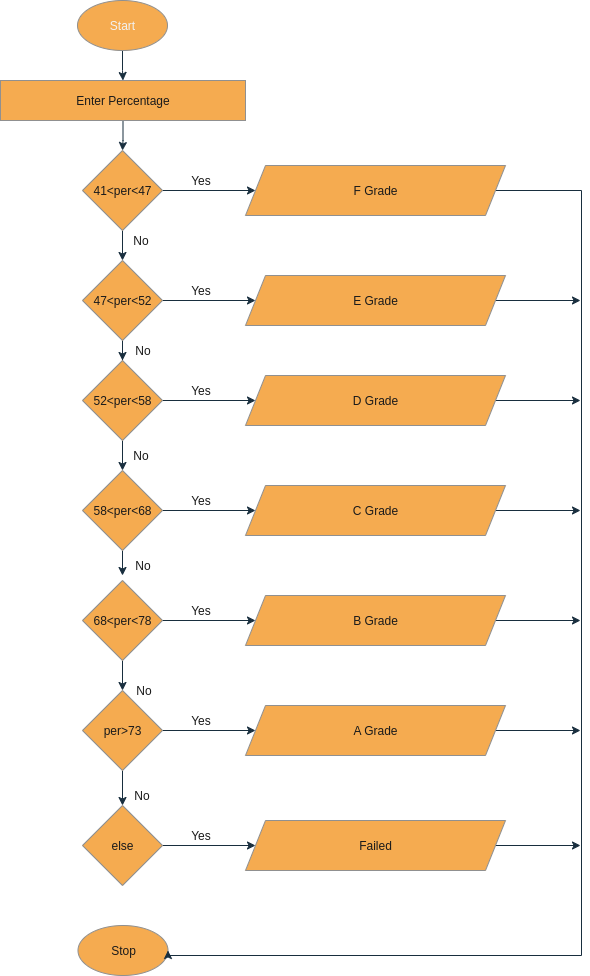

The diagram above was exported from draw.io. Its source (the exported page's mxGraphModel, read from the mxfile embedded in the PNG):
<mxGraphModel dx="2775" dy="1328" grid="1" gridSize="10" guides="1" tooltips="1" connect="1" arrows="1" fold="1" page="1" pageScale="1" pageWidth="850" pageHeight="1100" math="0" shadow="0">
  <root>
    <mxCell id="0" />
    <mxCell id="1" parent="0" />
    <mxCell id="t1kR70HvfgsUBX_H_cAn-53" style="edgeStyle=orthogonalEdgeStyle;rounded=0;orthogonalLoop=1;jettySize=auto;html=1;labelBackgroundColor=none;strokeColor=#182E3E;fontColor=default;" edge="1" parent="1" source="t1kR70HvfgsUBX_H_cAn-1" target="t1kR70HvfgsUBX_H_cAn-2">
      <mxGeometry relative="1" as="geometry" />
    </mxCell>
    <mxCell id="t1kR70HvfgsUBX_H_cAn-1" value="&lt;font style=&quot;color: rgb(242, 242, 242);&quot;&gt;Start&lt;/font&gt;" style="ellipse;whiteSpace=wrap;html=1;labelBackgroundColor=none;fillColor=#F5AB50;strokeColor=#909090;fontColor=#1A1A1A;" vertex="1" parent="1">
      <mxGeometry x="147" y="45" width="90" height="50" as="geometry" />
    </mxCell>
    <mxCell id="t1kR70HvfgsUBX_H_cAn-55" style="edgeStyle=orthogonalEdgeStyle;rounded=0;orthogonalLoop=1;jettySize=auto;html=1;entryX=0.5;entryY=0;entryDx=0;entryDy=0;labelBackgroundColor=none;strokeColor=#182E3E;fontColor=default;" edge="1" parent="1" source="t1kR70HvfgsUBX_H_cAn-2" target="t1kR70HvfgsUBX_H_cAn-3">
      <mxGeometry relative="1" as="geometry" />
    </mxCell>
    <mxCell id="t1kR70HvfgsUBX_H_cAn-2" value="Enter Percentage" style="rounded=0;whiteSpace=wrap;html=1;labelBackgroundColor=none;fillColor=#F5AB50;strokeColor=#909090;fontColor=#1A1A1A;" vertex="1" parent="1">
      <mxGeometry x="70" y="125" width="245" height="40" as="geometry" />
    </mxCell>
    <mxCell id="t1kR70HvfgsUBX_H_cAn-65" style="edgeStyle=orthogonalEdgeStyle;rounded=0;orthogonalLoop=1;jettySize=auto;html=1;entryX=0;entryY=0.5;entryDx=0;entryDy=0;labelBackgroundColor=none;strokeColor=#182E3E;fontColor=default;" edge="1" parent="1" source="t1kR70HvfgsUBX_H_cAn-3" target="t1kR70HvfgsUBX_H_cAn-19">
      <mxGeometry relative="1" as="geometry" />
    </mxCell>
    <mxCell id="t1kR70HvfgsUBX_H_cAn-66" style="edgeStyle=orthogonalEdgeStyle;rounded=0;orthogonalLoop=1;jettySize=auto;html=1;entryX=0.5;entryY=0;entryDx=0;entryDy=0;labelBackgroundColor=none;strokeColor=#182E3E;fontColor=default;" edge="1" parent="1" source="t1kR70HvfgsUBX_H_cAn-3" target="t1kR70HvfgsUBX_H_cAn-4">
      <mxGeometry relative="1" as="geometry" />
    </mxCell>
    <mxCell id="t1kR70HvfgsUBX_H_cAn-3" value="41&amp;lt;per&amp;lt;47" style="rhombus;whiteSpace=wrap;html=1;labelBackgroundColor=none;fillColor=#F5AB50;strokeColor=#909090;fontColor=#1A1A1A;" vertex="1" parent="1">
      <mxGeometry x="152" y="195" width="80" height="80" as="geometry" />
    </mxCell>
    <mxCell id="t1kR70HvfgsUBX_H_cAn-64" style="edgeStyle=orthogonalEdgeStyle;rounded=0;orthogonalLoop=1;jettySize=auto;html=1;entryX=0;entryY=0.5;entryDx=0;entryDy=0;labelBackgroundColor=none;strokeColor=#182E3E;fontColor=default;" edge="1" parent="1" source="t1kR70HvfgsUBX_H_cAn-4" target="t1kR70HvfgsUBX_H_cAn-20">
      <mxGeometry relative="1" as="geometry" />
    </mxCell>
    <mxCell id="t1kR70HvfgsUBX_H_cAn-99" style="edgeStyle=orthogonalEdgeStyle;rounded=0;orthogonalLoop=1;jettySize=auto;html=1;strokeColor=#182E3E;fontColor=#1A1A1A;" edge="1" parent="1" source="t1kR70HvfgsUBX_H_cAn-4" target="t1kR70HvfgsUBX_H_cAn-6">
      <mxGeometry relative="1" as="geometry" />
    </mxCell>
    <mxCell id="t1kR70HvfgsUBX_H_cAn-4" value="47&amp;lt;per&amp;lt;52" style="rhombus;whiteSpace=wrap;html=1;labelBackgroundColor=none;fillColor=#F5AB50;strokeColor=#909090;fontColor=#1A1A1A;" vertex="1" parent="1">
      <mxGeometry x="152" y="305" width="80" height="80" as="geometry" />
    </mxCell>
    <mxCell id="t1kR70HvfgsUBX_H_cAn-58" style="edgeStyle=orthogonalEdgeStyle;rounded=0;orthogonalLoop=1;jettySize=auto;html=1;labelBackgroundColor=none;strokeColor=#182E3E;fontColor=default;" edge="1" parent="1" source="t1kR70HvfgsUBX_H_cAn-5">
      <mxGeometry relative="1" as="geometry">
        <mxPoint x="192" y="620" as="targetPoint" />
      </mxGeometry>
    </mxCell>
    <mxCell id="t1kR70HvfgsUBX_H_cAn-74" style="edgeStyle=orthogonalEdgeStyle;rounded=0;orthogonalLoop=1;jettySize=auto;html=1;entryX=0;entryY=0.5;entryDx=0;entryDy=0;labelBackgroundColor=none;strokeColor=#182E3E;fontColor=default;" edge="1" parent="1" source="t1kR70HvfgsUBX_H_cAn-5" target="t1kR70HvfgsUBX_H_cAn-22">
      <mxGeometry relative="1" as="geometry" />
    </mxCell>
    <mxCell id="t1kR70HvfgsUBX_H_cAn-5" value="58&amp;lt;per&amp;lt;68" style="rhombus;whiteSpace=wrap;html=1;labelBackgroundColor=none;fillColor=#F5AB50;strokeColor=#909090;fontColor=#1A1A1A;" vertex="1" parent="1">
      <mxGeometry x="152" y="515" width="80" height="80" as="geometry" />
    </mxCell>
    <mxCell id="t1kR70HvfgsUBX_H_cAn-57" style="edgeStyle=orthogonalEdgeStyle;rounded=0;orthogonalLoop=1;jettySize=auto;html=1;entryX=0.5;entryY=0;entryDx=0;entryDy=0;labelBackgroundColor=none;strokeColor=#182E3E;fontColor=default;" edge="1" parent="1" source="t1kR70HvfgsUBX_H_cAn-6" target="t1kR70HvfgsUBX_H_cAn-5">
      <mxGeometry relative="1" as="geometry" />
    </mxCell>
    <mxCell id="t1kR70HvfgsUBX_H_cAn-73" style="edgeStyle=orthogonalEdgeStyle;rounded=0;orthogonalLoop=1;jettySize=auto;html=1;entryX=0;entryY=0.5;entryDx=0;entryDy=0;labelBackgroundColor=none;strokeColor=#182E3E;fontColor=default;" edge="1" parent="1" source="t1kR70HvfgsUBX_H_cAn-6" target="t1kR70HvfgsUBX_H_cAn-21">
      <mxGeometry relative="1" as="geometry" />
    </mxCell>
    <mxCell id="t1kR70HvfgsUBX_H_cAn-6" value="52&amp;lt;per&amp;lt;58" style="rhombus;whiteSpace=wrap;html=1;labelBackgroundColor=none;fillColor=#F5AB50;strokeColor=#909090;fontColor=#1A1A1A;" vertex="1" parent="1">
      <mxGeometry x="152" y="405" width="80" height="80" as="geometry" />
    </mxCell>
    <mxCell id="t1kR70HvfgsUBX_H_cAn-59" style="edgeStyle=orthogonalEdgeStyle;rounded=0;orthogonalLoop=1;jettySize=auto;html=1;entryX=0.5;entryY=0;entryDx=0;entryDy=0;labelBackgroundColor=none;strokeColor=#182E3E;fontColor=default;" edge="1" parent="1" source="t1kR70HvfgsUBX_H_cAn-7" target="t1kR70HvfgsUBX_H_cAn-8">
      <mxGeometry relative="1" as="geometry" />
    </mxCell>
    <mxCell id="t1kR70HvfgsUBX_H_cAn-61" style="edgeStyle=orthogonalEdgeStyle;rounded=0;orthogonalLoop=1;jettySize=auto;html=1;entryX=0;entryY=0.5;entryDx=0;entryDy=0;labelBackgroundColor=none;strokeColor=#182E3E;fontColor=default;" edge="1" parent="1" source="t1kR70HvfgsUBX_H_cAn-7" target="t1kR70HvfgsUBX_H_cAn-23">
      <mxGeometry relative="1" as="geometry" />
    </mxCell>
    <mxCell id="t1kR70HvfgsUBX_H_cAn-7" value="68&amp;lt;per&amp;lt;78" style="rhombus;whiteSpace=wrap;html=1;labelBackgroundColor=none;fillColor=#F5AB50;strokeColor=#909090;fontColor=#1A1A1A;" vertex="1" parent="1">
      <mxGeometry x="152" y="625" width="80" height="80" as="geometry" />
    </mxCell>
    <mxCell id="t1kR70HvfgsUBX_H_cAn-60" style="edgeStyle=orthogonalEdgeStyle;rounded=0;orthogonalLoop=1;jettySize=auto;html=1;entryX=0;entryY=0.5;entryDx=0;entryDy=0;labelBackgroundColor=none;strokeColor=#182E3E;fontColor=default;" edge="1" parent="1" source="t1kR70HvfgsUBX_H_cAn-8" target="t1kR70HvfgsUBX_H_cAn-24">
      <mxGeometry relative="1" as="geometry" />
    </mxCell>
    <mxCell id="t1kR70HvfgsUBX_H_cAn-76" style="edgeStyle=orthogonalEdgeStyle;rounded=0;orthogonalLoop=1;jettySize=auto;html=1;entryX=0.5;entryY=0;entryDx=0;entryDy=0;labelBackgroundColor=none;strokeColor=#182E3E;fontColor=default;" edge="1" parent="1" source="t1kR70HvfgsUBX_H_cAn-8" target="t1kR70HvfgsUBX_H_cAn-10">
      <mxGeometry relative="1" as="geometry" />
    </mxCell>
    <mxCell id="t1kR70HvfgsUBX_H_cAn-8" value="per&amp;gt;73" style="rhombus;whiteSpace=wrap;html=1;labelBackgroundColor=none;fillColor=#F5AB50;strokeColor=#909090;fontColor=#1A1A1A;" vertex="1" parent="1">
      <mxGeometry x="152" y="735" width="80" height="80" as="geometry" />
    </mxCell>
    <mxCell id="t1kR70HvfgsUBX_H_cAn-72" style="edgeStyle=orthogonalEdgeStyle;rounded=0;orthogonalLoop=1;jettySize=auto;html=1;entryX=0;entryY=0.5;entryDx=0;entryDy=0;labelBackgroundColor=none;strokeColor=#182E3E;fontColor=default;" edge="1" parent="1" source="t1kR70HvfgsUBX_H_cAn-10" target="t1kR70HvfgsUBX_H_cAn-25">
      <mxGeometry relative="1" as="geometry" />
    </mxCell>
    <mxCell id="t1kR70HvfgsUBX_H_cAn-10" value="else" style="rhombus;whiteSpace=wrap;html=1;labelBackgroundColor=none;fillColor=#F5AB50;strokeColor=#909090;fontColor=#1A1A1A;" vertex="1" parent="1">
      <mxGeometry x="152" y="850" width="80" height="80" as="geometry" />
    </mxCell>
    <mxCell id="t1kR70HvfgsUBX_H_cAn-18" value="Stop" style="ellipse;whiteSpace=wrap;html=1;labelBackgroundColor=none;fillColor=#F5AB50;strokeColor=#909090;fontColor=#1A1A1A;" vertex="1" parent="1">
      <mxGeometry x="147.5" y="970" width="90" height="50" as="geometry" />
    </mxCell>
    <mxCell id="t1kR70HvfgsUBX_H_cAn-79" style="edgeStyle=orthogonalEdgeStyle;rounded=0;orthogonalLoop=1;jettySize=auto;html=1;strokeColor=#182E3E;fontColor=#1A1A1A;entryX=1;entryY=0.5;entryDx=0;entryDy=0;" edge="1" parent="1" source="t1kR70HvfgsUBX_H_cAn-19" target="t1kR70HvfgsUBX_H_cAn-18">
      <mxGeometry relative="1" as="geometry">
        <mxPoint x="650" y="1000" as="targetPoint" />
        <Array as="points">
          <mxPoint x="651" y="235" />
          <mxPoint x="651" y="1000" />
          <mxPoint x="238" y="1000" />
        </Array>
      </mxGeometry>
    </mxCell>
    <mxCell id="t1kR70HvfgsUBX_H_cAn-19" value="F Grade" style="shape=parallelogram;perimeter=parallelogramPerimeter;whiteSpace=wrap;html=1;fixedSize=1;labelBackgroundColor=none;fillColor=#F5AB50;strokeColor=#909090;fontColor=#1A1A1A;" vertex="1" parent="1">
      <mxGeometry x="315" y="210" width="260" height="50" as="geometry" />
    </mxCell>
    <mxCell id="t1kR70HvfgsUBX_H_cAn-82" style="edgeStyle=orthogonalEdgeStyle;rounded=0;orthogonalLoop=1;jettySize=auto;html=1;strokeColor=#182E3E;fontColor=#1A1A1A;" edge="1" parent="1" source="t1kR70HvfgsUBX_H_cAn-20">
      <mxGeometry relative="1" as="geometry">
        <mxPoint x="650" y="345" as="targetPoint" />
      </mxGeometry>
    </mxCell>
    <mxCell id="t1kR70HvfgsUBX_H_cAn-20" value="E Grade" style="shape=parallelogram;perimeter=parallelogramPerimeter;whiteSpace=wrap;html=1;fixedSize=1;labelBackgroundColor=none;fillColor=#F5AB50;strokeColor=#909090;fontColor=#1A1A1A;" vertex="1" parent="1">
      <mxGeometry x="315" y="320" width="260" height="50" as="geometry" />
    </mxCell>
    <mxCell id="t1kR70HvfgsUBX_H_cAn-83" style="edgeStyle=orthogonalEdgeStyle;rounded=0;orthogonalLoop=1;jettySize=auto;html=1;strokeColor=#182E3E;fontColor=#1A1A1A;" edge="1" parent="1" source="t1kR70HvfgsUBX_H_cAn-21">
      <mxGeometry relative="1" as="geometry">
        <mxPoint x="650" y="445" as="targetPoint" />
      </mxGeometry>
    </mxCell>
    <mxCell id="t1kR70HvfgsUBX_H_cAn-21" value="D Grade" style="shape=parallelogram;perimeter=parallelogramPerimeter;whiteSpace=wrap;html=1;fixedSize=1;labelBackgroundColor=none;fillColor=#F5AB50;strokeColor=#909090;fontColor=#1A1A1A;" vertex="1" parent="1">
      <mxGeometry x="315" y="420" width="260" height="50" as="geometry" />
    </mxCell>
    <mxCell id="t1kR70HvfgsUBX_H_cAn-84" style="edgeStyle=orthogonalEdgeStyle;rounded=0;orthogonalLoop=1;jettySize=auto;html=1;strokeColor=#182E3E;fontColor=#1A1A1A;" edge="1" parent="1" source="t1kR70HvfgsUBX_H_cAn-22">
      <mxGeometry relative="1" as="geometry">
        <mxPoint x="650" y="555" as="targetPoint" />
      </mxGeometry>
    </mxCell>
    <mxCell id="t1kR70HvfgsUBX_H_cAn-22" value="C Grade" style="shape=parallelogram;perimeter=parallelogramPerimeter;whiteSpace=wrap;html=1;fixedSize=1;labelBackgroundColor=none;fillColor=#F5AB50;strokeColor=#909090;fontColor=#1A1A1A;" vertex="1" parent="1">
      <mxGeometry x="315" y="530" width="260" height="50" as="geometry" />
    </mxCell>
    <mxCell id="t1kR70HvfgsUBX_H_cAn-85" style="edgeStyle=orthogonalEdgeStyle;rounded=0;orthogonalLoop=1;jettySize=auto;html=1;strokeColor=#182E3E;fontColor=#1A1A1A;" edge="1" parent="1" source="t1kR70HvfgsUBX_H_cAn-23">
      <mxGeometry relative="1" as="geometry">
        <mxPoint x="650" y="665" as="targetPoint" />
      </mxGeometry>
    </mxCell>
    <mxCell id="t1kR70HvfgsUBX_H_cAn-23" value="B Grade" style="shape=parallelogram;perimeter=parallelogramPerimeter;whiteSpace=wrap;html=1;fixedSize=1;labelBackgroundColor=none;fillColor=#F5AB50;strokeColor=#909090;fontColor=#1A1A1A;" vertex="1" parent="1">
      <mxGeometry x="315" y="640" width="260" height="50" as="geometry" />
    </mxCell>
    <mxCell id="t1kR70HvfgsUBX_H_cAn-86" style="edgeStyle=orthogonalEdgeStyle;rounded=0;orthogonalLoop=1;jettySize=auto;html=1;strokeColor=#182E3E;fontColor=#1A1A1A;" edge="1" parent="1" source="t1kR70HvfgsUBX_H_cAn-24">
      <mxGeometry relative="1" as="geometry">
        <mxPoint x="650" y="775" as="targetPoint" />
      </mxGeometry>
    </mxCell>
    <mxCell id="t1kR70HvfgsUBX_H_cAn-24" value="A Grade" style="shape=parallelogram;perimeter=parallelogramPerimeter;whiteSpace=wrap;html=1;fixedSize=1;labelBackgroundColor=none;fillColor=#F5AB50;strokeColor=#909090;fontColor=#1A1A1A;" vertex="1" parent="1">
      <mxGeometry x="315" y="750" width="260" height="50" as="geometry" />
    </mxCell>
    <mxCell id="t1kR70HvfgsUBX_H_cAn-87" style="edgeStyle=orthogonalEdgeStyle;rounded=0;orthogonalLoop=1;jettySize=auto;html=1;strokeColor=#182E3E;fontColor=#1A1A1A;" edge="1" parent="1" source="t1kR70HvfgsUBX_H_cAn-25">
      <mxGeometry relative="1" as="geometry">
        <mxPoint x="650" y="890" as="targetPoint" />
      </mxGeometry>
    </mxCell>
    <mxCell id="t1kR70HvfgsUBX_H_cAn-25" value="Failed" style="shape=parallelogram;perimeter=parallelogramPerimeter;whiteSpace=wrap;html=1;fixedSize=1;labelBackgroundColor=none;fillColor=#F5AB50;strokeColor=#909090;fontColor=#1A1A1A;" vertex="1" parent="1">
      <mxGeometry x="315" y="865" width="260" height="50" as="geometry" />
    </mxCell>
    <mxCell id="t1kR70HvfgsUBX_H_cAn-88" value="Yes" style="text;html=1;align=center;verticalAlign=middle;resizable=0;points=[];autosize=1;strokeColor=none;fillColor=none;fontColor=#1A1A1A;" vertex="1" parent="1">
      <mxGeometry x="250" y="210" width="40" height="30" as="geometry" />
    </mxCell>
    <mxCell id="t1kR70HvfgsUBX_H_cAn-90" value="Yes" style="text;html=1;align=center;verticalAlign=middle;resizable=0;points=[];autosize=1;strokeColor=none;fillColor=none;fontColor=#1A1A1A;" vertex="1" parent="1">
      <mxGeometry x="250" y="320" width="40" height="30" as="geometry" />
    </mxCell>
    <mxCell id="t1kR70HvfgsUBX_H_cAn-91" value="Yes" style="text;html=1;align=center;verticalAlign=middle;resizable=0;points=[];autosize=1;strokeColor=none;fillColor=none;fontColor=#1A1A1A;" vertex="1" parent="1">
      <mxGeometry x="250" y="530" width="40" height="30" as="geometry" />
    </mxCell>
    <mxCell id="t1kR70HvfgsUBX_H_cAn-92" value="Yes" style="text;html=1;align=center;verticalAlign=middle;resizable=0;points=[];autosize=1;strokeColor=none;fillColor=none;fontColor=#1A1A1A;" vertex="1" parent="1">
      <mxGeometry x="250" y="420" width="40" height="30" as="geometry" />
    </mxCell>
    <mxCell id="t1kR70HvfgsUBX_H_cAn-93" value="Yes" style="text;html=1;align=center;verticalAlign=middle;resizable=0;points=[];autosize=1;strokeColor=none;fillColor=none;fontColor=#1A1A1A;" vertex="1" parent="1">
      <mxGeometry x="250" y="865" width="40" height="30" as="geometry" />
    </mxCell>
    <mxCell id="t1kR70HvfgsUBX_H_cAn-94" value="Yes" style="text;html=1;align=center;verticalAlign=middle;resizable=0;points=[];autosize=1;strokeColor=none;fillColor=none;fontColor=#1A1A1A;" vertex="1" parent="1">
      <mxGeometry x="250" y="750" width="40" height="30" as="geometry" />
    </mxCell>
    <mxCell id="t1kR70HvfgsUBX_H_cAn-95" value="Yes" style="text;html=1;align=center;verticalAlign=middle;resizable=0;points=[];autosize=1;strokeColor=none;fillColor=none;fontColor=#1A1A1A;" vertex="1" parent="1">
      <mxGeometry x="250" y="640" width="40" height="30" as="geometry" />
    </mxCell>
    <mxCell id="t1kR70HvfgsUBX_H_cAn-97" value="No" style="text;html=1;align=center;verticalAlign=middle;resizable=0;points=[];autosize=1;strokeColor=none;fillColor=none;fontColor=#1A1A1A;" vertex="1" parent="1">
      <mxGeometry x="190" y="270" width="40" height="30" as="geometry" />
    </mxCell>
    <mxCell id="t1kR70HvfgsUBX_H_cAn-98" value="No" style="text;html=1;align=center;verticalAlign=middle;resizable=0;points=[];autosize=1;strokeColor=none;fillColor=none;fontColor=#1A1A1A;" vertex="1" parent="1">
      <mxGeometry x="192" y="380" width="40" height="30" as="geometry" />
    </mxCell>
    <mxCell id="t1kR70HvfgsUBX_H_cAn-100" value="No" style="text;html=1;align=center;verticalAlign=middle;resizable=0;points=[];autosize=1;strokeColor=none;fillColor=none;fontColor=#1A1A1A;" vertex="1" parent="1">
      <mxGeometry x="190" y="485" width="40" height="30" as="geometry" />
    </mxCell>
    <mxCell id="t1kR70HvfgsUBX_H_cAn-101" value="No" style="text;html=1;align=center;verticalAlign=middle;resizable=0;points=[];autosize=1;strokeColor=none;fillColor=none;fontColor=#1A1A1A;" vertex="1" parent="1">
      <mxGeometry x="192" y="595" width="40" height="30" as="geometry" />
    </mxCell>
    <mxCell id="t1kR70HvfgsUBX_H_cAn-102" value="No" style="text;html=1;align=center;verticalAlign=middle;resizable=0;points=[];autosize=1;strokeColor=none;fillColor=none;fontColor=#1A1A1A;" vertex="1" parent="1">
      <mxGeometry x="191" y="825" width="40" height="30" as="geometry" />
    </mxCell>
    <mxCell id="t1kR70HvfgsUBX_H_cAn-104" value="No" style="text;html=1;align=center;verticalAlign=middle;resizable=0;points=[];autosize=1;strokeColor=none;fillColor=none;fontColor=#1A1A1A;" vertex="1" parent="1">
      <mxGeometry x="193" y="720" width="40" height="30" as="geometry" />
    </mxCell>
  </root>
</mxGraphModel>